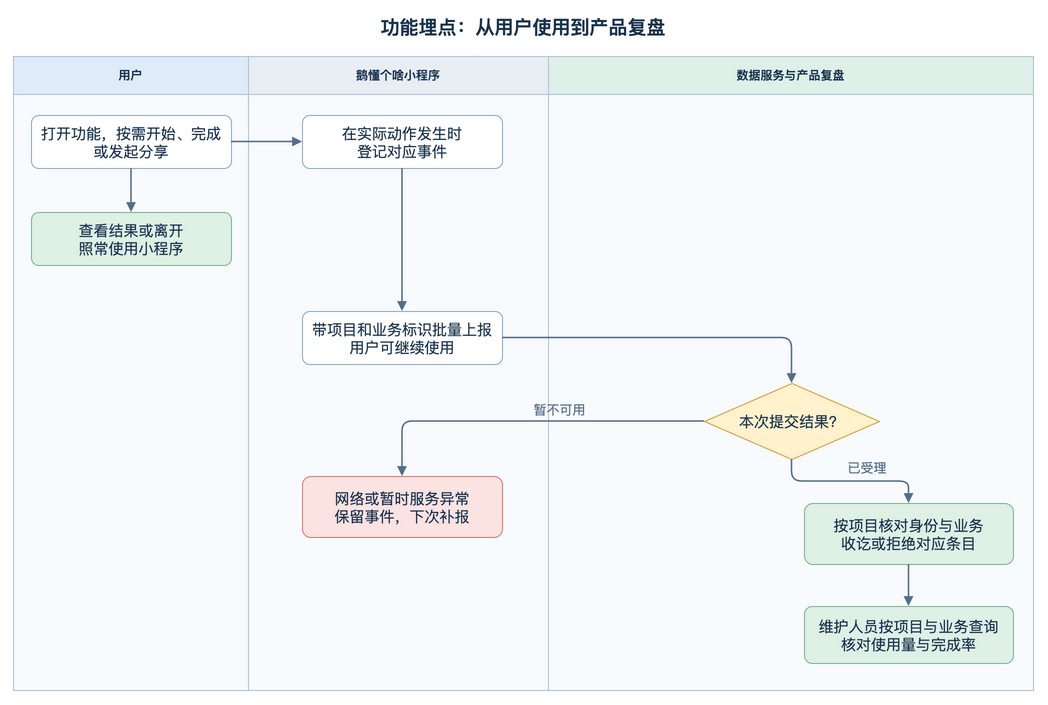

The diagram above was exported from draw.io. Its source (the exported page's mxGraphModel, read from the mxfile embedded in the PNG):
<mxGraphModel page="0" grid="1" adaptiveColors="none">
  <root>
    <mxCell id="0" />
    <mxCell id="1" parent="0" />
    <mxCell id="title" value="功能埋点：从用户使用到产品复盘" vertex="1" parent="1" style="html=1;whiteSpace=wrap;fontFamily=PingFang SC;fontSize=15;fontColor=#18334E;text;strokeColor=none;fillColor=none;align=center;verticalAlign=middle;fontStyle=1;fontSize=19;">
      <mxGeometry as="geometry" x="25" y="12" width="1020" height="30" />
    </mxCell>
    <mxCell id="user" value="用户" vertex="1" parent="1" style="html=1;whiteSpace=wrap;fontFamily=PingFang SC;fontSize=15;fontColor=#18334E;swimlane;startSize=38;horizontal=1;fontStyle=1;fillColor=#E0EBFA;swimlaneFillColor=#F8FBFE;strokeColor=#ADC3D7;">
      <mxGeometry as="geometry" x="25" y="56" width="235" height="634" />
    </mxCell>
    <mxCell id="client" value="鹅懂个啥小程序" vertex="1" parent="1" style="html=1;whiteSpace=wrap;fontFamily=PingFang SC;fontSize=15;fontColor=#18334E;swimlane;startSize=38;horizontal=1;fontStyle=1;fillColor=#E8EEF4;swimlaneFillColor=#F8FBFE;strokeColor=#ADC3D7;">
      <mxGeometry as="geometry" x="260" y="56" width="300" height="634" />
    </mxCell>
    <mxCell id="ops" value="数据服务与产品复盘" vertex="1" parent="1" style="html=1;whiteSpace=wrap;fontFamily=PingFang SC;fontSize=15;fontColor=#18334E;swimlane;startSize=38;horizontal=1;fontStyle=1;fillColor=#DEF0E7;swimlaneFillColor=#F8FBFE;strokeColor=#ADC3D7;">
      <mxGeometry as="geometry" x="560" y="56" width="485" height="634" />
    </mxCell>
    <mxCell id="u1" value="打开功能，按需开始、完成&lt;br&gt;或发起分享" vertex="1" parent="user" style="html=1;whiteSpace=wrap;fontFamily=PingFang SC;fontSize=15;fontColor=#18334E;rounded=1;arcSize=14;fillColor=#FFFFFF;strokeColor=#8AACC9;spacing=7;">
      <mxGeometry as="geometry" x="18" y="59" width="200" height="53" />
    </mxCell>
    <mxCell id="u2" value="查看结果或离开&lt;br&gt;照常使用小程序" vertex="1" parent="user" style="html=1;whiteSpace=wrap;fontFamily=PingFang SC;fontSize=15;fontColor=#18334E;rounded=1;arcSize=14;fillColor=#DFF0E5;strokeColor=#7AB595;spacing=7;">
      <mxGeometry as="geometry" x="18" y="156" width="200" height="53" />
    </mxCell>
    <mxCell id="c1" value="在实际动作发生时&lt;br&gt;登记对应事件" vertex="1" parent="client" style="html=1;whiteSpace=wrap;fontFamily=PingFang SC;fontSize=15;fontColor=#18334E;rounded=1;arcSize=14;fillColor=#FFFFFF;strokeColor=#8AACC9;spacing=7;">
      <mxGeometry as="geometry" x="54" y="59" width="200" height="53" />
    </mxCell>
    <mxCell id="c2" value="带项目和业务标识批量上报&lt;br&gt;用户可继续使用" vertex="1" parent="client" style="html=1;whiteSpace=wrap;fontFamily=PingFang SC;fontSize=15;fontColor=#18334E;rounded=1;arcSize=14;fillColor=#FFFFFF;strokeColor=#8AACC9;spacing=7;">
      <mxGeometry as="geometry" x="54" y="255" width="200" height="53" />
    </mxCell>
    <mxCell id="o1" value="本次提交结果？" vertex="1" parent="ops" style="html=1;whiteSpace=wrap;fontFamily=PingFang SC;fontSize=15;fontColor=#18334E;rhombus;fillColor=#FFF2CC;strokeColor=#D6A13A;spacing=7;">
      <mxGeometry as="geometry" x="156" y="327" width="175" height="76" />
    </mxCell>
    <mxCell id="o2" value="按项目核对身份与业务&lt;br&gt;收讫或拒绝对应条目" vertex="1" parent="ops" style="html=1;whiteSpace=wrap;fontFamily=PingFang SC;fontSize=15;fontColor=#18334E;rounded=1;arcSize=14;fillColor=#DFF0E5;strokeColor=#7AB595;spacing=7;">
      <mxGeometry as="geometry" x="256" y="447" width="209" height="61" />
    </mxCell>
    <mxCell id="o3" value="维护人员按项目与业务查询&lt;br&gt;核对使用量与完成率" vertex="1" parent="ops" style="html=1;whiteSpace=wrap;fontFamily=PingFang SC;fontSize=15;fontColor=#18334E;rounded=1;arcSize=14;fillColor=#DFF0E5;strokeColor=#7AB595;spacing=7;">
      <mxGeometry as="geometry" x="256" y="550" width="209" height="57" />
    </mxCell>
    <mxCell id="c3" value="网络或暂时服务异常&lt;br&gt;保留事件，下次补报" vertex="1" parent="client" style="html=1;whiteSpace=wrap;fontFamily=PingFang SC;fontSize=15;fontColor=#18334E;rounded=1;arcSize=14;fillColor=#FAE3E1;strokeColor=#D97972;spacing=7;">
      <mxGeometry as="geometry" x="54" y="420" width="200" height="61" />
    </mxCell>
    <mxCell id="e1" value="" edge="1" source="u1" target="u2" parent="user" style="html=1;whiteSpace=wrap;fontFamily=PingFang SC;fontSize=15;fontColor=#18334E;edgeStyle=orthogonalEdgeStyle;rounded=1;fontSize=13;strokeWidth=1.5;strokeColor=#536E8A;labelBackgroundColor=#FFFFFF;endArrow=block;endFill=1;">
      <mxGeometry as="geometry" relative="1" />
    </mxCell>
    <mxCell id="e2" value="" edge="1" source="u1" target="c1" parent="1" style="html=1;whiteSpace=wrap;fontFamily=PingFang SC;fontSize=15;fontColor=#18334E;edgeStyle=orthogonalEdgeStyle;rounded=1;fontSize=13;strokeWidth=1.5;strokeColor=#536E8A;labelBackgroundColor=#FFFFFF;endArrow=block;endFill=1;">
      <mxGeometry as="geometry" relative="1" />
    </mxCell>
    <mxCell id="e3" value="" edge="1" source="c1" target="c2" parent="client" style="html=1;whiteSpace=wrap;fontFamily=PingFang SC;fontSize=15;fontColor=#18334E;edgeStyle=orthogonalEdgeStyle;rounded=1;fontSize=13;strokeWidth=1.5;strokeColor=#536E8A;labelBackgroundColor=#FFFFFF;endArrow=block;endFill=1;">
      <mxGeometry as="geometry" relative="1" />
    </mxCell>
    <mxCell id="e4" value="" edge="1" source="c2" target="o1" parent="1" style="html=1;whiteSpace=wrap;fontFamily=PingFang SC;fontSize=15;fontColor=#18334E;edgeStyle=orthogonalEdgeStyle;rounded=1;fontSize=13;strokeWidth=1.5;strokeColor=#536E8A;labelBackgroundColor=#FFFFFF;endArrow=block;endFill=1;">
      <mxGeometry as="geometry" relative="1" />
    </mxCell>
    <mxCell id="e5" value="" edge="1" source="o1" target="o2" parent="1" style="html=1;whiteSpace=wrap;fontFamily=PingFang SC;fontSize=15;fontColor=#18334E;edgeStyle=orthogonalEdgeStyle;rounded=1;fontSize=13;strokeWidth=1.5;strokeColor=#536E8A;labelBackgroundColor=#FFFFFF;endArrow=block;endFill=1;">
      <mxGeometry as="geometry" relative="1" />
    </mxCell>
    <mxCell id="e6" value="" edge="1" source="o1" target="c3" parent="1" style="html=1;whiteSpace=wrap;fontFamily=PingFang SC;fontSize=15;fontColor=#18334E;edgeStyle=orthogonalEdgeStyle;rounded=1;fontSize=13;strokeWidth=1.5;strokeColor=#536E8A;labelBackgroundColor=#FFFFFF;endArrow=block;endFill=1;">
      <mxGeometry as="geometry" relative="1" />
    </mxCell>
    <mxCell id="e7" value="" edge="1" source="o2" target="o3" parent="ops" style="html=1;whiteSpace=wrap;fontFamily=PingFang SC;fontSize=15;fontColor=#18334E;edgeStyle=orthogonalEdgeStyle;rounded=1;fontSize=13;strokeWidth=1.5;strokeColor=#536E8A;labelBackgroundColor=#FFFFFF;endArrow=block;endFill=1;">
      <mxGeometry as="geometry" relative="1" />
    </mxCell>
    <mxCell id="branch-good" value="已受理" vertex="1" parent="1" style="text;html=1;whiteSpace=wrap;fontFamily=PingFang SC;fontSize=13;fontColor=#536E8A;strokeColor=none;fillColor=none;align=center;">
      <mxGeometry as="geometry" x="843" y="453" width="72" height="24" />
    </mxCell>
    <mxCell id="branch-retry" value="暂不可用" vertex="1" parent="1" style="text;html=1;whiteSpace=wrap;fontFamily=PingFang SC;fontSize=13;fontColor=#536E8A;strokeColor=none;fillColor=none;align=center;">
      <mxGeometry as="geometry" x="526" y="395" width="91" height="24" />
    </mxCell>
  </root>
</mxGraphModel>